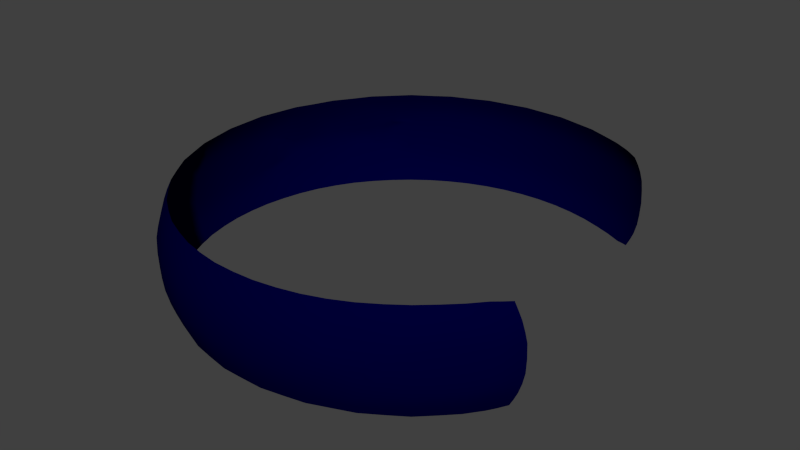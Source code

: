 # Source: wheel_arch_back.blend  (saved by Blender 2.76.0; exported with 4.5.12 LTS)
import bpy
from mathutils import Matrix  # noqa: F401  (used for matrix-valued properties, if any)

bpy.ops.wm.read_factory_settings(use_empty=True)
scene = bpy.context.scene
scene.name = 'Scene'

# ---- collections
col_collection_1 = bpy.data.collections.new('Collection 1'); scene.collection.children.link(col_collection_1)

# ---- materials (node trees are filled in below, after node groups)
mat_material = bpy.data.materials.new('Material')
mat_material.alpha_threshold = 0.0
mat_material.use_transparent_shadow = False
mat_material.diffuse_color = (0.0, 7.926e-09, 0.03522, 1.0)
mat_material.roughness = 0.5

# ---- material node trees

# ---- world
world_world = bpy.data.worlds.new('World'); scene.world = world_world
world_world.color = (0.05088, 0.05088, 0.05088)
world_world.use_sun_shadow = False
world_world.sun_shadow_jitter_overblur = 0.0
world_world.cycles.sampling_method = 'MANUAL'
world_world.cycles.sample_map_resolution = 256

# ---- meshes
me_wheel_arch_back = bpy.data.meshes.new('wheel arch back')
me_wheel_arch_back.from_pydata([(-0.8107, 0.4761, 0.3101), (-0.7613, 0.5408, 0.3241), (-0.7979, 0.5465, 0.2022), (-0.8406, 0.4724, 0.2157), (-0.6553, 0.6589, 0.3282), (-0.6797, 0.6802, 0.2158), (-0.8606, 0.4654, 0.08943), (-0.8341, 0.5151, 0.09467), (-0.7963, 0.5697, 0.09586), (-0.6888, 0.6912, 0.0959), (-0.5159, 0.772, 0.3282), (-0.5348, 0.7992, 0.2136), (-0.5535, 0.8095, 0.0848), (-0.3554, 0.8581, 0.3252), (-0.3681, 0.8903, 0.1918), (-0.5111, 0.843, 0.07911), (-0.1812, 0.911, 0.3252), (-0.188, 0.9451, 0.1895), (-0.3673, 0.9111, 1.08e-07), (-0.1909, 0.9623, 1.192e-07), (3.058e-07, 0.9288, 0.3252), (3.611e-07, 0.9636, 0.1895), (-0.4975, 0.8521, -2.235e-09), (-0.3681, 0.8903, -0.1918), (-0.188, 0.9451, -0.1895), (3.76e-07, 0.9809, 1.192e-07), (0.1812, 0.911, 0.3252), (0.188, 0.9451, 0.1895), (-0.5111, 0.843, -0.07911), (-0.3554, 0.8581, -0.3252), (-0.1812, 0.911, -0.3252), (3.508e-07, 0.9636, -0.1895), (0.1914, 0.962, 1.192e-07), (0.3554, 0.8581, 0.3252), (0.3687, 0.8902, 0.1895), (-0.5159, 0.772, -0.3282), (-0.5348, 0.7992, -0.2136), (2.735e-07, 0.9288, -0.3252), (0.188, 0.9451, -0.1895), (0.3754, 0.9062, 1.192e-07), (0.516, 0.7723, 0.3252), (0.5353, 0.8012, 0.1895), (-0.6553, 0.6589, -0.3282), (-0.6797, 0.6802, -0.2158), (0.1812, 0.911, -0.3252), (-0.5535, 0.8095, -0.0848), (0.3687, 0.8902, -0.1895), (0.5438, 0.817, 1.192e-07), (0.6568, 0.6568, 0.3252), (0.68, 0.6827, 0.1918), (-0.7613, 0.5408, -0.3241), (-0.7979, 0.5465, -0.2022), (-0.6888, 0.6912, -0.0959), (0.3554, 0.8581, -0.3252), (0.5353, 0.8012, -0.1895), (0.6805, 0.7104, 1.073e-07), (0.772, 0.5159, 0.3282), (0.7989, 0.535, 0.2136), (-0.8406, 0.4724, -0.2157), (-0.8107, 0.4761, -0.3101), (-0.7963, 0.5697, -0.09586), (0.516, 0.7723, -0.3252), (0.68, 0.6827, -0.1918), (0.7699, 0.6136, 0.07911), (0.8579, 0.3553, 0.3282), (0.8879, 0.3678, 0.2169), (-0.8341, 0.5151, -0.09467), (-0.8606, 0.4654, -0.08943), (0.6568, 0.6568, -0.3252), (0.7699, 0.6136, -0.07911), (0.761, 0.627, -2.235e-09), (0.8099, 0.5498, 0.0848), (0.9, 0.3739, 0.0959), (0.9107, 0.1811, 0.3282), (0.9426, 0.1875, 0.2169), (0.7989, 0.535, -0.2136), (0.772, 0.5159, -0.3282), (0.9558, 0.1874, 0.09643), (0.9285, 2.086e-08, 0.3282), (0.961, -0.002708, 0.2164), (0.8879, 0.3678, -0.2169), (0.8579, 0.3553, -0.3282), (0.8099, 0.5498, -0.0848), (0.9746, -0.0322, 0.09584), (0.9107, -0.1811, 0.3282), (0.9435, -0.1857, 0.2182), (0.9, 0.3739, -0.0959), (0.9426, 0.1875, -0.2169), (0.9107, 0.1811, -0.3282), (0.9653, -0.1709, 0.1294), (0.858, -0.3554, 0.3261), (0.8889, -0.3708, 0.2014), (0.9558, 0.1874, -0.09643), (0.961, -0.002708, -0.2164), (0.9285, 2.086e-08, -0.3282), (0.9563, -0.2379, 0.09484), (0.7722, -0.516, 0.3261), (0.8021, -0.5332, 0.2014), (0.9746, -0.0322, -0.09584), (0.9435, -0.1857, -0.2182), (0.9107, -0.1811, -0.3282), (0.9403, -0.3032, 0.04449), (0.9014, -0.4007, 0.05596), (0.8331, -0.5281, 0.05596), (0.6566, -0.6566, 0.3282), (0.6781, -0.6817, 0.2189), (0.9653, -0.1709, -0.1294), (0.8889, -0.3708, -0.2014), (0.858, -0.3554, -0.3261), (0.9637, -0.1997, 0.06518), (0.7183, -0.6766, 0.09533), (0.7712, -0.6184, 0.04222), (0.5159, -0.772, 0.3282), (0.5372, -0.7969, 0.2165), (0.9563, -0.2379, -0.09484), (0.8021, -0.5332, -0.2014), (0.7722, -0.516, -0.3261), (0.7254, -0.6754, 0.04052), (0.6733, -0.7137, 0.1362), (0.5805, -0.7862, 0.09601), (0.3553, -0.8579, 0.3282), (0.3678, -0.8879, 0.2169), (0.9014, -0.4007, -0.05596), (0.9403, -0.3032, -0.04449), (0.8331, -0.5281, -0.05596), (0.6773, -0.6822, -0.22), (0.6566, -0.6566, -0.3282), (0.6787, -0.7166, 0.0917), (0.7003, -0.7045, 0.03749), (0.3762, -0.8982, 0.09654), (0.1811, -0.9107, 0.3282), (0.1875, -0.9426, 0.2169), (0.9637, -0.1997, -0.06518), (0.769, -0.6203, -0.04302), (0.6948, -0.6958, -0.1022), (0.5383, -0.796, -0.217), (0.5159, -0.772, -0.3282), (0.6695, -0.7282, 0.04872), (0.1901, -0.9559, 0.09695), (2.574e-07, -0.9285, 0.3282), (1.496e-07, -0.9611, 0.2169), (0.7232, -0.6772, -0.04131), (0.6652, -0.7177, -0.1488), (0.5915, -0.7775, -0.1013), (0.3678, -0.8879, -0.2169), (0.3553, -0.8579, -0.3282), (1.162e-07, -0.9746, 0.09695), (-0.1811, -0.9107, 0.3282), (-0.1875, -0.9426, 0.2169), (0.6999, -0.7049, -0.03687), (0.6747, -0.7205, -0.08413), (0.3773, -0.8973, -0.09711), (0.1875, -0.9426, -0.2169), (0.1811, -0.9107, -0.3282), (-0.1901, -0.9559, 0.09695), (-0.3523, -0.8604, 0.3282), (-0.3663, -0.8891, 0.2169), (0.6702, -0.7277, -0.04868), (0.1901, -0.9559, -0.09695), (1.478e-07, -0.9611, -0.2169), (2.574e-07, -0.9285, -0.3282), (-0.3715, -0.9016, 0.09695), (-0.487, -0.7981, 0.3255), (-0.511, -0.8183, 0.2176), (1.181e-07, -0.9746, -0.09695), (-0.1875, -0.9426, -0.2169), (-0.1811, -0.9107, -0.3282), (-0.5199, -0.8287, 0.09576), (-0.5683, -0.7801, 0.2172), (-0.544, -0.7688, 0.3101), (-0.1901, -0.9559, -0.09695), (-0.3663, -0.8891, -0.2169), (-0.3523, -0.8604, -0.3282), (-0.5806, -0.7881, 0.08943), (-0.3715, -0.9016, -0.09695), (-0.511, -0.8183, -0.2176), (-0.487, -0.7981, -0.3255), (-0.5199, -0.8287, -0.09576), (-0.544, -0.7688, -0.3101), (-0.5683, -0.7801, -0.2172), (-0.5806, -0.7881, -0.08943), (-0.7812, 0.5449, 0.2635), (-0.7432, 0.6172, 0.2102), (-0.8204, 0.5103, 0.2092), (-0.8189, 0.5328, 0.1489), (-0.7994, 0.5599, 0.1494), (-0.6866, 0.6881, 0.1564), (-0.6687, 0.6707, 0.2723), (-0.5262, 0.787, 0.2712), (-0.6117, 0.7455, 0.2162), (-0.5463, 0.8075, 0.1497), (-0.3626, 0.8762, 0.2589), (-0.4549, 0.8514, 0.2042), (-0.3703, 0.9075, 0.09649), (-0.4348, 0.8861, 5.232e-08), (-0.185, 0.9303, 0.2578), (-0.28, 0.9243, 0.1919), (-0.1907, 0.9603, 0.09531), (-0.2809, 0.943, 1.133e-07), (6.659e-07, 0.9485, 0.2578), (-0.09469, 0.9616, 0.1908), (-0.3703, 0.9075, -0.09649), (-0.1907, 0.9603, -0.09531), (-0.28, 0.9243, -0.1919), (1.81e-06, 0.9789, 0.0953), (-0.09616, 0.9791, 1.191e-07), (0.185, 0.9303, 0.2578), (0.09472, 0.9617, 0.1908), (-0.3626, 0.8762, -0.2589), (-0.185, 0.9303, -0.2578), (1.805e-06, 0.9789, -0.0953), (-0.09469, 0.9616, -0.1908), (0.191, 0.9601, 0.0953), (0.09644, 0.9792, 1.192e-07), (0.363, 0.8763, 0.2578), (0.2805, 0.9247, 0.1908), (-0.5262, 0.787, -0.2712), (-0.4549, 0.8514, -0.2042), (6.446e-07, 0.9485, -0.2578), (0.191, 0.9601, -0.0953), (0.09472, 0.9617, -0.1908), (0.3746, 0.9044, 0.0953), (0.2856, 0.9415, 1.192e-07), (0.5269, 0.7886, 0.2578), (0.4554, 0.8521, 0.1908), (0.6119, 0.7473, 0.1919), (-0.7812, 0.5449, -0.2635), (-0.7432, 0.6172, -0.2102), (-0.6687, 0.6707, -0.2723), (-0.5463, 0.8075, -0.1497), (-0.6117, 0.7455, -0.2162), (-0.6866, 0.6881, -0.1564), (0.185, 0.9303, -0.2578), (0.2805, 0.9247, -0.1908), (0.363, 0.8763, -0.2578), (0.3746, 0.9044, -0.0953), (0.463, 0.8682, 1.192e-07), (0.5433, 0.8148, -0.09532), (0.4554, 0.8521, -0.1908), (0.5433, 0.8148, 0.09532), (0.6854, 0.702, 0.09649), (0.6159, 0.7685, 1.133e-07), (0.6698, 0.6712, 0.2589), (0.7869, 0.5264, 0.2712), (0.7452, 0.6138, 0.2042), (-0.8204, 0.5103, -0.2092), (-0.7994, 0.5599, -0.1494), (0.5269, 0.7886, -0.2578), (0.6854, 0.702, -0.09649), (0.6119, 0.7473, -0.1919), (0.7237, 0.6712, 5.245e-08), (0.8074, 0.5444, 0.1497), (0.8747, 0.3623, 0.2729), (0.8502, 0.4551, 0.2169), (-0.8189, 0.5328, -0.1489), (0.6698, 0.6712, -0.2589), (0.8074, 0.5444, -0.1497), (0.8972, 0.3722, 0.1569), (0.9287, 0.1847, 0.2729), (0.9223, 0.2797, 0.2183), (0.7452, 0.6138, -0.2042), (0.7869, 0.5264, -0.2712), (0.9526, 0.1881, 0.1571), (0.9466, -0.001331, 0.2727), (0.9586, 0.09315, 0.218), (0.8502, 0.4551, -0.2169), (0.8747, 0.3623, -0.2729), (0.9713, -0.01742, 0.1567), (0.9282, -0.1837, 0.2735), (0.96, -0.09499, 0.2191), (0.8972, 0.3722, -0.1569), (0.9223, 0.2797, -0.2183), (0.9287, 0.1847, -0.2729), (0.9567, -0.1787, 0.1742), (0.8747, -0.3636, 0.2641), (0.9232, -0.2804, 0.2116), (0.9526, 0.1881, -0.1571), (0.9586, 0.09315, -0.218), (0.9466, -0.001331, -0.2727), (0.8989, -0.3874, 0.1293), (0.9491, -0.2707, 0.06974), (0.7882, -0.5253, 0.2641), (0.8512, -0.455, 0.2029), (0.9713, -0.01742, -0.1567), (0.96, -0.09499, -0.2191), (0.9282, -0.1837, -0.2735), (0.821, -0.5328, 0.1294), (0.6681, -0.6699, 0.2738), (0.7457, -0.612, 0.2119), (0.9567, -0.1787, -0.1742), (0.9232, -0.2804, -0.2116), (0.8747, -0.3636, -0.2641), (0.6767, -0.6988, 0.1778), (0.746, -0.6485, 0.06897), (0.5275, -0.786, 0.2727), (0.6127, -0.7455, 0.2195), (0.9491, -0.2707, -0.06974), (0.8989, -0.3874, -0.1293), (0.8513, -0.4551, -0.203), (0.7883, -0.5253, -0.2641), (0.7227, -0.6767, 0.06805), (0.5605, -0.7942, 0.1568), (0.3624, -0.8748, 0.2729), (0.4556, -0.8484, 0.2181), (0.821, -0.5328, -0.1293), (0.7452, -0.6122, -0.2124), (0.6677, -0.6701, -0.2744), (0.6902, -0.7113, 0.06466), (0.3734, -0.8963, 0.1572), (0.2798, -0.9223, 0.2183), (0.1895, -0.9526, 0.1574), (0.1847, -0.9287, 0.2729), (2.026e-07, -0.9468, 0.2729), (0.09447, -0.9591, 0.2184), (0.7099, -0.6873, -0.07191), (0.734, -0.6598, -0.07296), (0.6725, -0.7013, -0.1847), (0.5665, -0.7892, -0.1597), (0.6129, -0.7453, -0.2204), (0.528, -0.7856, -0.273), (0.4561, -0.848, -0.2183), (0.3624, -0.8749, -0.2729), (1.313e-07, -0.9713, 0.1574), (-0.1847, -0.9286, 0.2729), (-0.09444, -0.959, 0.2183), (0.6886, -0.7141, -0.06079), (0.3739, -0.8958, -0.1575), (0.2798, -0.9223, -0.2183), (0.1847, -0.9287, -0.2729), (-0.1895, -0.9526, 0.1574), (-0.36, -0.8766, 0.2729), (-0.2787, -0.9222, 0.2182), (0.1895, -0.9526, -0.1574), (0.09448, -0.9591, -0.2184), (2.016e-07, -0.9468, -0.2729), (-0.3701, -0.8985, 0.1574), (-0.4999, -0.8098, 0.2719), (-0.4406, -0.858, 0.2181), (1.313e-07, -0.9713, -0.1574), (-0.09444, -0.959, -0.2183), (-0.1847, -0.9286, -0.2729), (-0.5171, -0.8264, 0.1571), (-0.5401, -0.8, 0.2175), (-0.1895, -0.9526, -0.1574), (-0.2787, -0.9222, -0.2182), (-0.36, -0.8766, -0.2729), (-0.3701, -0.8985, -0.1574), (-0.4406, -0.858, -0.2181), (-0.4999, -0.8098, -0.2719), (-0.5171, -0.8264, -0.1571), (-0.5401, -0.8, -0.2175), (-0.7869, 0.5091, 0.3174), (-0.8269, 0.475, 0.2632), (-0.7115, 0.6028, 0.3273), (-0.8537, 0.4707, 0.1531), (-0.8478, 0.4905, 0.09209), (-0.7456, 0.6332, 0.09615), (-0.5896, 0.7205, 0.33), (-0.8165, 0.5433, 0.09536), (-0.6246, 0.7545, 0.09071), (-0.4388, 0.8211, 0.3285), (-0.5048, 0.8484, 0.0396), (-0.5327, 0.827, 0.082), (-0.2702, 0.8909, 0.327), (-0.09127, 0.9267, 0.327), (0.09128, 0.9268, 0.327), (-0.5327, 0.827, -0.082), (-0.5048, 0.8484, -0.0396), (-0.2702, 0.8909, -0.327), (0.2703, 0.8911, 0.327), (-0.4388, 0.8211, -0.3285), (-0.09127, 0.9267, -0.327), (0.439, 0.8212, 0.327), (-0.5896, 0.7205, -0.33), (0.09128, 0.9268, -0.327), (0.5906, 0.7197, 0.327), (-0.7115, 0.6028, -0.3273), (-0.6246, 0.7545, -0.09071), (0.2703, 0.8911, -0.327), (0.7196, 0.5907, 0.3286), (-0.7869, 0.5091, -0.3174), (-0.8269, 0.475, -0.2632), (-0.7456, 0.6332, -0.09615), (0.439, 0.8212, -0.327), (0.7909, 0.5824, 0.08204), (0.7664, 0.621, 0.03961), (0.8211, 0.4389, 0.3302), (-0.8537, 0.4707, -0.1531), (-0.8478, 0.4905, -0.09209), (-0.8165, 0.5433, -0.09536), (0.5906, 0.7197, -0.327), (0.7664, 0.621, -0.03961), (0.7909, 0.5824, -0.08204), (0.8614, 0.4652, 0.0908), (0.8908, 0.2702, 0.3301), (0.7196, 0.5907, -0.3286), (0.9354, 0.2829, 0.0966), (0.9262, 0.09124, 0.3301), (0.8211, 0.4389, -0.3302), (0.9734, 0.07851, 0.09661), (0.9266, -0.09127, 0.3302), (0.8614, 0.4652, -0.0908), (0.8908, 0.2702, -0.3301), (0.9747, -0.102, 0.1131), (0.8908, -0.2703, 0.3291), (0.9354, 0.2829, -0.0966), (0.9262, 0.09124, -0.3301), (0.9234, -0.3529, 0.05043), (0.9624, -0.2047, 0.1123), (0.8209, -0.4388, 0.3279), (0.9734, 0.07851, -0.09661), (0.9266, -0.09127, -0.3302), (0.8707, -0.4662, 0.05631), (0.7196, -0.5905, 0.3291), (0.9747, -0.102, -0.1131), (0.8908, -0.2703, -0.3291), (0.9614, -0.2191, 0.08011), (0.9552, -0.2521, 0.05495), (0.697, -0.6963, 0.116), (0.8038, -0.5744, 0.04927), (0.5907, -0.7197, 0.3302), (0.9624, -0.2047, -0.1123), (0.9234, -0.3529, -0.05043), (0.8209, -0.4388, -0.3279), (0.749, -0.6474, 0.04143), (0.63, -0.7538, 0.1168), (0.4387, -0.8208, 0.3301), (0.8707, -0.4663, -0.05632), (0.7196, -0.5905, -0.3291), (0.6999, -0.6979, 0.09377), (0.7134, -0.6905, 0.03904), (0.4818, -0.8492, 0.09675), (0.2702, -0.8908, 0.3301), (0.9614, -0.2191, -0.08011), (0.9552, -0.2521, -0.05495), (0.5907, -0.7198, -0.3302), (0.6746, -0.7231, 0.07027), (0.6856, -0.7171, 0.04315), (0.2856, -0.9347, 0.09717), (0.09124, -0.9263, 0.3301), (0.7466, -0.6492, -0.04222), (0.8028, -0.5754, -0.04968), (0.6803, -0.7072, -0.1256), (0.6307, -0.7505, -0.1255), (0.4387, -0.8208, -0.3301), (0.09585, -0.973, 0.09738), (-0.09121, -0.9262, 0.3301), (0.6852, -0.7087, -0.09331), (0.7121, -0.6916, -0.03914), (0.4883, -0.8451, -0.09977), (0.2702, -0.8908, -0.3301), (-0.0958, -0.9728, 0.09738), (-0.2683, -0.8912, 0.3298), (0.6733, -0.7252, -0.06663), (0.6858, -0.7171, -0.04283), (0.2861, -0.9344, -0.09747), (0.09124, -0.9263, -0.3301), (-0.2827, -0.9354, 0.09734), (-0.4211, -0.8326, 0.3279), (0.09585, -0.973, -0.09739), (-0.09121, -0.9262, -0.3301), (-0.4479, -0.8698, 0.09664), (-0.5159, -0.7842, 0.3181), (-0.557, -0.7758, 0.2639), (-0.0958, -0.9728, -0.09738), (-0.2683, -0.8912, -0.3298), (-0.5763, -0.7869, 0.1537), (-0.5507, -0.8093, 0.09265), (-0.2827, -0.9354, -0.09734), (-0.4211, -0.8326, -0.3279), (-0.4479, -0.8698, -0.09664), (-0.5159, -0.7842, -0.3181), (-0.557, -0.7758, -0.2639), (-0.5763, -0.7869, -0.1537), (-0.5507, -0.8093, -0.09265), (-0.5826, -0.7912, -5.994e-08), (-0.5221, -0.8326, -6.016e-08), (-0.3731, -0.9057, -6.757e-08), (-0.191, -0.9602, -6.764e-08), (1.15e-07, -0.979, -6.759e-08), (0.191, -0.9601, -7.426e-07), (0.3783, -0.9015, -0.0002831), (0.5896, -0.7876, -0.002658), (0.6316, -0.7541, 0.09419), (0.6763, -0.7155, 0.114), (0.6259, -0.7586, 0.07247), (0.6343, -0.7507, -0.09305), (0.6477, -0.7417, -0.1027), (0.6317, -0.7539, -0.07509), (0.6708, -0.7292, 2.295e-05), (0.7012, -0.7058, 0.0002858), (0.726, -0.6777, -0.0004693), (0.7724, -0.6211, -0.0004008), (0.8366, -0.5303, 5.505e-06), (0.9053, -0.4025, -2.567e-08), (0.9427, -0.3039, -7.039e-08), (0.964, -0.1998, -7.437e-08), (0.9659, -0.1855, 0.09743), (0.9659, -0.1855, -0.09743), (0.9745, -0.1163, 0.08071), (0.9745, -0.1163, -0.08071), (0.9796, -0.03217, -6.811e-08), (0.9598, 0.1882, -6.642e-08), (0.9043, 0.3756, -6.744e-08), (0.8137, 0.5523, -4.47e-08), (0.7877, 0.5901, 0.04247), (0.7877, 0.5901, -0.04247), (-0.5268, 0.8329, 0.04246), (-0.5268, 0.8329, -0.04246), (-0.5562, 0.8132, -4.399e-08), (-0.6925, 0.6949, -6.558e-08), (-0.8, 0.5726, -6.706e-08), (-0.8382, 0.5176, -6.783e-08), (-0.8643, 0.4674, -5.946e-08), (-0.8517, 0.4928, -6.366e-08), (-0.8204, 0.546, -6.744e-08), (-0.7493, 0.6366, -6.624e-08), (-0.6278, 0.7582, -5.478e-08), (0.8655, 0.4673, -5.623e-08), (0.9396, 0.2841, -6.74e-08), (0.978, 0.07888, -6.8e-08), (0.9769, -0.1165, -7.482e-08), (0.9568, -0.2527, -7.306e-08), (0.9264, -0.3541, -4.875e-08), (0.8744, -0.4683, 4.048e-06), (0.8062, -0.5769, -0.0002006), (0.7498, -0.6499, -0.000442), (0.7141, -0.6923, -0.0001), (0.6867, -0.7183, 0.0001479), (0.6309, -0.7593, -0.001305), (0.4878, -0.8518, -0.001488), (0.2871, -0.9386, -0.0001453), (0.09628, -0.9774, -7.134e-07), (-0.09623, -0.9773, -6.81e-08), (-0.284, -0.9397, -6.804e-08), (-0.4498, -0.8738, -6.417e-08), (-0.5529, -0.8128, -6.012e-08), (-0.5472, -0.8075, -0.1555), (-0.5289, -0.7935, -0.2681), (-0.4457, -0.8669, -0.1579), (-0.4317, -0.847, -0.2734), (-0.2816, -0.9321, -0.1583), (-0.5472, -0.8075, 0.1555), (-0.274, -0.9086, -0.2744), (-0.09545, -0.9694, -0.1584), (-0.5289, -0.7935, 0.2681), (-0.4457, -0.8669, 0.1579), (-0.09302, -0.9447, -0.2746), (0.09551, -0.9696, -0.1584), (-0.4317, -0.847, 0.2734), (-0.2816, -0.9321, 0.1583), (0.09306, -0.9448, -0.2747), (0.284, -0.9317, -0.1584), (-0.274, -0.9086, 0.2744), (-0.09545, -0.9694, 0.1584), (0.2757, -0.9086, -0.2747), (0.4736, -0.8494, -0.1596), (0.6998, -0.7013, -0.06646), (-0.09302, -0.9447, 0.2746), (0.09551, -0.9696, 0.1584), (0.4483, -0.8362, -0.2746), (0.623, -0.7496, -0.1732), (0.09306, -0.9448, 0.2747), (0.2837, -0.9319, 0.1583), (0.6027, -0.7337, -0.2756), (0.2756, -0.9085, 0.2747), (0.4703, -0.8518, 0.158), (0.7074, -0.6949, 0.06646), (0.7334, -0.6021, -0.271), (0.8646, -0.4626, -0.1302), (0.448, -0.8364, 0.2745), (0.6225, -0.7514, 0.1684), (0.8373, -0.4476, -0.2658), (0.6025, -0.7337, 0.2752), (0.9082, -0.2757, -0.2706), (0.9702, -0.09864, -0.1664), (0.7336, -0.602, 0.2708), (0.8645, -0.4625, 0.1302), (0.9448, -0.09321, -0.275), (0.9695, 0.08619, -0.1579), (0.8372, -0.4475, 0.2657), (0.9444, 0.09243, -0.2745), (0.9322, 0.2823, -0.158), (0.9082, -0.2757, 0.2706), (0.9702, -0.09864, 0.1664), (0.9085, 0.2756, -0.2747), (0.859, 0.4619, -0.1543), (0.9448, -0.09321, 0.275), (0.9695, 0.08619, 0.1579), (0.8373, 0.4479, -0.2739), (0.9444, 0.09243, 0.2745), (0.9322, 0.2823, 0.158), (0.7339, 0.6035, -0.2668), (0.9085, 0.2756, 0.2747), (0.859, 0.4619, 0.1543), (0.6026, 0.7352, -0.2598), (-0.8371, 0.5023, -0.1511), (0.8373, 0.4479, 0.2739), (0.6184, 0.7635, -0.0965), (0.4483, 0.8387, -0.2593), (-0.7468, 0.6273, -0.1535), (-0.8051, 0.5107, -0.2636), (0.7339, 0.6035, 0.2668), (0.6184, 0.7635, 0.0965), (0.4624, 0.8661, -0.09595), (0.2761, 0.9101, -0.2593), (-0.6205, 0.7528, -0.1539), (-0.7288, 0.6112, -0.2691), (0.6026, 0.7352, 0.2598), (0.4624, 0.8661, 0.09595), (0.285, 0.9395, -0.09595), (0.09323, 0.9465, -0.2593), (-0.6017, 0.7343, -0.2734), (0.4483, 0.8387, 0.2593), (0.285, 0.9395, 0.09595), (0.09624, 0.9771, -0.09595), (-0.0932, 0.9465, -0.2593), (-0.4477, 0.8379, -0.2667), (0.2761, 0.9101, 0.2593), (0.09624, 0.9771, 0.09595), (-0.09608, 0.9771, -0.09595), (-0.2757, 0.9097, -0.2598), (0.09323, 0.9465, 0.2593), (-0.09608, 0.9771, 0.09595), (-0.2824, 0.9404, -0.09651), (-0.0932, 0.9465, 0.2593), (-0.2824, 0.9404, 0.09651), (-0.2757, 0.9097, 0.2598), (-0.4477, 0.8379, 0.2667), (-0.6205, 0.7528, 0.1539), (-0.6017, 0.7343, 0.2734), (-0.7468, 0.6273, 0.1535), (-0.8371, 0.5023, 0.1511), (-0.7288, 0.6112, 0.2691), (-0.8051, 0.5107, 0.2636)], [], [(634, 181, 2, 183), (633, 353, 4, 187), (632, 183, 2, 184), (631, 182, 5, 186), (630, 357, 10, 188), (7, 184, 358), (629, 189, 11, 190), (628, 360, 13, 191), (12, 190, 11, 192, 14, 193, 18, 194, 22, 361, 15, 362), (627, 363, 16, 195), (626, 196, 17, 197), (625, 364, 20, 199), (624, 198, 19, 202), (623, 200, 21, 204), (622, 365, 26, 206), (18, 201, 23, 217, 36, 229, 45, 366, 28, 367, 22, 194), (621, 203, 24, 209), (620, 205, 25, 210), (619, 207, 27, 212), (618, 369, 33, 214), (617, 217, 23, 208), (616, 211, 31, 218), (615, 213, 32, 219), (614, 215, 34, 221), (613, 372, 40, 223), (612, 230, 36, 216), (611, 220, 38, 232), (610, 222, 39, 235), (609, 224, 41, 239), (608, 375, 48, 242), (607, 227, 43, 228), (606, 230, 43, 231), (605, 233, 46, 234), (604, 236, 47, 237), (603, 225, 49, 240), (602, 379, 56, 243), (601, 226, 50, 380), (600, 227, 51, 246), (599, 238, 54, 247), (598, 241, 55, 248), (71, 384, 63, 385, 70, 250, 55, 240, 49, 244, 57, 251), (597, 386, 64, 252), (596, 245, 58, 387), (60, 246, 389), (595, 249, 62, 255), (62, 248, 55, 250, 70, 391, 69, 392, 82, 256, 75, 260), (594, 253, 65, 257), (593, 394, 73, 258), (592, 260, 75, 261), (591, 259, 74, 262), (590, 397, 78, 263), (589, 265, 80, 266), (588, 264, 79, 267), (587, 400, 84, 268), (586, 265, 75, 256), (585, 271, 87, 272), (584, 269, 85, 273), (583, 404, 90, 274), (582, 271, 80, 270), (581, 277, 93, 278), (89, 273, 85, 275, 91, 279, 102, 407, 101, 280, 95, 408), (580, 409, 96, 281), (579, 277, 87, 276), (578, 284, 99, 285), (577, 282, 97, 286), (576, 413, 104, 287), (575, 284, 93, 283), (574, 290, 107, 291), (109, 416, 417), (103, 286, 97, 288, 105, 292, 118, 418, 110, 293, 111, 419), (573, 420, 112, 294), (106, 421, 114, 296, 123, 422, 122, 297, 107, 290, 99, 289), (572, 298, 115, 299), (111, 293, 424), (571, 295, 113, 301), (570, 426, 120, 302), (569, 298, 107, 297), (568, 305, 125, 306), (567, 429, 127, 307), (566, 303, 121, 308), (565, 432, 130, 311), (123, 296, 434), (564, 318, 135, 319), (128, 307, 437), (563, 309, 131, 310), (562, 439, 139, 312), (141, 314, 440), (142, 316, 125, 305, 115, 304, 124, 441, 133, 315, 134, 442), (561, 443, 143, 317), (560, 320, 144, 321), (559, 313, 140, 322), (558, 446, 147, 323), (557, 447, 134, 314), (556, 320, 135, 317), (555, 327, 152, 328), (554, 324, 148, 329), (553, 452, 155, 330), (157, 453, 454), (552, 327, 144, 326), (551, 333, 159, 334), (550, 331, 156, 335), (549, 458, 162, 336), (548, 333, 152, 332), (547, 339, 165, 340), (546, 337, 163, 341), (545, 336, 162, 462), (544, 339, 159, 338), (543, 344, 171, 345), (542, 342, 168, 466), (541, 344, 165, 343), (540, 347, 175, 348), (539, 347, 171, 346), (538, 348, 175, 350), (537, 350, 175, 349), (536, 474, 177, 476), (535, 470, 174, 477), (534, 468, 170, 478), (533, 464, 164, 479), (532, 459, 158, 480), (531, 455, 151, 481), (530, 449, 143, 482), (119, 483, 425), (137, 436, 485), (134, 447, 487), (150, 453, 486), (110, 418, 429), (529, 489, 137, 485), (528, 454, 149, 490), (527, 448, 141, 491), (526, 440, 133, 492), (525, 441, 124, 493), (524, 427, 122, 494), (523, 422, 123, 495), (522, 434, 132, 496), (95, 416, 408), (114, 421, 433), (83, 403, 499), (106, 414, 498), (521, 501, 83, 499), (520, 410, 92, 502), (519, 405, 86, 503), (518, 401, 82, 504), (70, 385, 505), (69, 391, 392), (82, 506, 504), (12, 362, 507), (28, 366, 367), (22, 508, 507), (517, 377, 52, 510), (516, 382, 60, 511), (515, 389, 66, 512), (514, 388, 67, 513), (134, 487, 442), (442, 443, 142), (442, 487, 443), (487, 143, 443), (355, 514, 513, 6), (7, 512, 514, 355), (512, 66, 388, 514), (358, 515, 512, 7), (8, 511, 515, 358), (511, 60, 389, 515), (356, 516, 511, 8), (9, 510, 516, 356), (510, 52, 382, 516), (359, 517, 510, 9), (12, 509, 517, 359), (509, 45, 377, 517), (507, 509, 12), (507, 508, 509), (508, 45, 509), (367, 508, 22), (367, 366, 508), (366, 45, 508), (507, 361, 22), (507, 362, 361), (362, 15, 361), (504, 505, 71), (504, 506, 505), (506, 70, 505), (392, 506, 82), (392, 391, 506), (391, 70, 506), (505, 384, 71), (505, 385, 384), (385, 63, 384), (393, 518, 504, 71), (72, 503, 518, 393), (503, 86, 401, 518), (396, 519, 503, 72), (77, 502, 519, 396), (502, 92, 405, 519), (399, 520, 502, 77), (83, 501, 520, 399), (501, 98, 410, 520), (496, 521, 499, 109), (132, 500, 521, 496), (500, 98, 501, 521), (498, 500, 132), (498, 414, 500), (414, 98, 500), (499, 497, 109), (499, 403, 497), (403, 89, 497), (433, 498, 132), (433, 421, 498), (421, 106, 498), (408, 497, 89), (408, 416, 497), (416, 109, 497), (417, 522, 496, 109), (101, 495, 522, 417), (495, 123, 434, 522), (407, 523, 495, 101), (102, 494, 523, 407), (494, 122, 422, 523), (412, 524, 494, 102), (103, 493, 524, 412), (493, 124, 427, 524), (419, 525, 493, 103), (111, 492, 525, 419), (492, 133, 441, 525), (424, 526, 492, 111), (117, 491, 526, 424), (491, 141, 440, 526), (430, 527, 491, 117), (128, 490, 527, 430), (490, 149, 448, 527), (437, 528, 490, 128), (137, 489, 528, 437), (489, 157, 454, 528), (482, 529, 485, 119), (143, 488, 529, 482), (488, 157, 489, 529), (429, 484, 127), (429, 418, 484), (418, 118, 484), (486, 488, 143), (486, 453, 488), (453, 157, 488), (487, 486, 143), (487, 447, 486), (447, 150, 486), (485, 483, 119), (485, 436, 483), (436, 127, 483), (425, 484, 118), (425, 483, 484), (483, 127, 484), (431, 530, 482, 119), (129, 481, 530, 431), (481, 151, 449, 530), (438, 531, 481, 129), (138, 480, 531, 438), (480, 158, 455, 531), (445, 532, 480, 138), (146, 479, 532, 445), (479, 164, 459, 532), (451, 533, 479, 146), (154, 478, 533, 451), (478, 170, 464, 533), (457, 534, 478, 154), (161, 477, 534, 457), (477, 174, 468, 534), (461, 535, 477, 161), (167, 476, 535, 461), (476, 177, 470, 535), (467, 536, 476, 167), (173, 475, 536, 467), (475, 180, 474, 536), (474, 537, 349, 177), (180, 473, 537, 474), (473, 179, 350, 537), (472, 538, 350, 179), (178, 471, 538, 472), (471, 176, 348, 538), (470, 539, 346, 174), (177, 349, 539, 470), (349, 175, 347, 539), (469, 540, 348, 176), (172, 345, 540, 469), (345, 171, 347, 540), (468, 541, 343, 170), (174, 346, 541, 468), (346, 171, 344, 541), (467, 542, 466, 173), (167, 341, 542, 467), (341, 163, 342, 542), (465, 543, 345, 172), (166, 340, 543, 465), (340, 165, 344, 543), (464, 544, 338, 164), (170, 343, 544, 464), (343, 165, 339, 544), (463, 545, 462, 169), (168, 342, 545, 463), (342, 163, 336, 545), (461, 546, 341, 167), (161, 335, 546, 461), (335, 156, 337, 546), (460, 547, 340, 166), (160, 334, 547, 460), (334, 159, 339, 547), (459, 548, 332, 158), (164, 338, 548, 459), (338, 159, 333, 548), (337, 549, 336, 163), (156, 330, 549, 337), (330, 155, 458, 549), (457, 550, 335, 161), (154, 329, 550, 457), (329, 148, 331, 550), (456, 551, 334, 160), (153, 328, 551, 456), (328, 152, 333, 551), (455, 552, 326, 151), (158, 332, 552, 455), (332, 152, 327, 552), (454, 325, 149), (454, 453, 325), (453, 150, 325), (331, 553, 330, 156), (148, 323, 553, 331), (323, 147, 452, 553), (451, 554, 329, 154), (146, 322, 554, 451), (322, 140, 324, 554), (450, 555, 328, 153), (145, 321, 555, 450), (321, 144, 327, 555), (449, 556, 317, 143), (151, 326, 556, 449), (326, 144, 320, 556), (448, 557, 314, 141), (149, 325, 557, 448), (325, 150, 447, 557), (324, 558, 323, 148), (140, 312, 558, 324), (312, 139, 446, 558), (445, 559, 322, 146), (138, 310, 559, 445), (310, 131, 313, 559), (444, 560, 321, 145), (136, 319, 560, 444), (319, 135, 320, 560), (318, 561, 317, 135), (125, 316, 561, 318), (316, 142, 443, 561), (440, 315, 133), (440, 314, 315), (314, 134, 315), (313, 562, 312, 140), (131, 311, 562, 313), (311, 130, 439, 562), (438, 563, 310, 138), (129, 308, 563, 438), (308, 121, 309, 563), (437, 436, 137), (437, 307, 436), (307, 127, 436), (435, 564, 319, 136), (126, 306, 564, 435), (306, 125, 318, 564), (434, 433, 132), (434, 296, 433), (296, 114, 433), (309, 565, 311, 131), (121, 302, 565, 309), (302, 120, 432, 565), (431, 566, 308, 129), (119, 301, 566, 431), (301, 113, 303, 566), (430, 567, 307, 128), (117, 300, 567, 430), (300, 110, 429, 567), (428, 568, 306, 126), (116, 299, 568, 428), (299, 115, 305, 568), (427, 569, 297, 122), (124, 304, 569, 427), (304, 115, 298, 569), (303, 570, 302, 121), (113, 294, 570, 303), (294, 112, 426, 570), (425, 571, 301, 119), (118, 292, 571, 425), (292, 105, 295, 571), (424, 300, 117), (424, 293, 300), (293, 110, 300), (423, 572, 299, 116), (108, 291, 572, 423), (291, 107, 298, 572), (295, 573, 294, 113), (105, 287, 573, 295), (287, 104, 420, 573), (417, 280, 101), (417, 416, 280), (416, 95, 280), (415, 574, 291, 108), (100, 285, 574, 415), (285, 99, 290, 574), (414, 575, 283, 98), (106, 289, 575, 414), (289, 99, 284, 575), (288, 576, 287, 105), (97, 281, 576, 288), (281, 96, 413, 576), (412, 577, 286, 103), (102, 279, 577, 412), (279, 91, 282, 577), (411, 578, 285, 100), (94, 278, 578, 411), (278, 93, 284, 578), (410, 579, 276, 92), (98, 283, 579, 410), (283, 93, 277, 579), (282, 580, 281, 97), (91, 274, 580, 282), (274, 90, 409, 580), (406, 581, 278, 94), (88, 272, 581, 406), (272, 87, 277, 581), (405, 582, 270, 86), (92, 276, 582, 405), (276, 87, 271, 582), (275, 583, 274, 91), (85, 268, 583, 275), (268, 84, 404, 583), (403, 584, 273, 89), (83, 267, 584, 403), (267, 79, 269, 584), (402, 585, 272, 88), (81, 266, 585, 402), (266, 80, 271, 585), (401, 586, 256, 82), (86, 270, 586, 401), (270, 80, 265, 586), (269, 587, 268, 85), (79, 263, 587, 269), (263, 78, 400, 587), (399, 588, 267, 83), (77, 262, 588, 399), (262, 74, 264, 588), (398, 589, 266, 81), (76, 261, 589, 398), (261, 75, 265, 589), (264, 590, 263, 79), (74, 258, 590, 264), (258, 73, 397, 590), (396, 591, 262, 77), (72, 257, 591, 396), (257, 65, 259, 591), (395, 592, 261, 76), (68, 255, 592, 395), (255, 62, 260, 592), (259, 593, 258, 74), (65, 252, 593, 259), (252, 64, 394, 593), (393, 594, 257, 72), (71, 251, 594, 393), (251, 57, 253, 594), (390, 595, 255, 68), (61, 247, 595, 390), (247, 54, 249, 595), (389, 254, 66), (389, 246, 254), (246, 51, 254), (388, 596, 387, 67), (66, 254, 596, 388), (254, 51, 245, 596), (253, 597, 252, 65), (57, 243, 597, 253), (243, 56, 386, 597), (249, 598, 248, 62), (54, 237, 598, 249), (237, 47, 241, 598), (383, 599, 247, 61), (53, 234, 599, 383), (234, 46, 238, 599), (382, 600, 246, 60), (52, 231, 600, 382), (231, 43, 227, 600), (381, 601, 380, 59), (58, 245, 601, 381), (245, 51, 226, 601), (244, 602, 243, 57), (49, 242, 602, 244), (242, 48, 379, 602), (241, 603, 240, 55), (47, 239, 603, 241), (239, 41, 225, 603), (238, 604, 237, 54), (46, 235, 604, 238), (235, 39, 236, 604), (378, 605, 234, 53), (44, 232, 605, 378), (232, 38, 233, 605), (377, 606, 231, 52), (45, 229, 606, 377), (229, 36, 230, 606), (376, 607, 228, 42), (50, 226, 607, 376), (226, 51, 227, 607), (225, 608, 242, 49), (41, 223, 608, 225), (223, 40, 375, 608), (236, 609, 239, 47), (39, 221, 609, 236), (221, 34, 224, 609), (233, 610, 235, 46), (38, 219, 610, 233), (219, 32, 222, 610), (374, 611, 232, 44), (37, 218, 611, 374), (218, 31, 220, 611), (373, 612, 216, 35), (42, 228, 612, 373), (228, 43, 230, 612), (224, 613, 223, 41), (34, 214, 613, 224), (214, 33, 372, 613), (222, 614, 221, 39), (32, 212, 614, 222), (212, 27, 215, 614), (220, 615, 219, 38), (31, 210, 615, 220), (210, 25, 213, 615), (371, 616, 218, 37), (30, 209, 616, 371), (209, 24, 211, 616), (370, 617, 208, 29), (35, 216, 617, 370), (216, 36, 217, 617), (215, 618, 214, 34), (27, 206, 618, 215), (206, 26, 369, 618), (213, 619, 212, 32), (25, 204, 619, 213), (204, 21, 207, 619), (211, 620, 210, 31), (24, 202, 620, 211), (202, 19, 205, 620), (368, 621, 209, 30), (29, 208, 621, 368), (208, 23, 203, 621), (207, 622, 206, 27), (21, 199, 622, 207), (199, 20, 365, 622), (205, 623, 204, 25), (19, 197, 623, 205), (197, 17, 200, 623), (203, 624, 202, 24), (23, 201, 624, 203), (201, 18, 198, 624), (200, 625, 199, 21), (17, 195, 625, 200), (195, 16, 364, 625), (198, 626, 197, 19), (18, 193, 626, 198), (193, 14, 196, 626), (196, 627, 195, 17), (14, 191, 627, 196), (191, 13, 363, 627), (192, 628, 191, 14), (11, 188, 628, 192), (188, 10, 360, 628), (359, 629, 190, 12), (9, 186, 629, 359), (186, 5, 189, 629), (358, 185, 8), (358, 184, 185), (184, 2, 185), (189, 630, 188, 11), (5, 187, 630, 189), (187, 4, 357, 630), (356, 631, 186, 9), (8, 185, 631, 356), (185, 2, 182, 631), (355, 632, 184, 7), (6, 354, 632, 355), (354, 3, 183, 632), (182, 633, 187, 5), (2, 181, 633, 182), (181, 1, 353, 633), (352, 634, 183, 3), (0, 351, 634, 352), (351, 1, 181, 634)])
me_wheel_arch_back.polygons.foreach_set('use_smooth', [True] * 588)
_k = set([(0, 351), (1, 351), (1, 353), (4, 353), (4, 357), (10, 357), (10, 360), (13, 360), (13, 363), (16, 363), (16, 364), (20, 364), (20, 365), (26, 365), (26, 369), (29, 368), (29, 370), (30, 368), (30, 371), (33, 369), (33, 372), (35, 370), (35, 373), (37, 371), (37, 374), (40, 372), (40, 375), (42, 373), (42, 376), (44, 374), (44, 378), (48, 375), (48, 379), (50, 376), (50, 380), (53, 378), (53, 383), (56, 379), (56, 386), (59, 380), (61, 383), (61, 390), (64, 386), (64, 394), (68, 390), (68, 395), (73, 394), (73, 397), (76, 395), (76, 398), (78, 397), (78, 400), (81, 398), (81, 402), (84, 400), (84, 404), (88, 402), (88, 406), (90, 404), (90, 409), (94, 406), (94, 411), (96, 409), (96, 413), (100, 411), (100, 415), (104, 413), (104, 420), (108, 415), (108, 423), (112, 420), (112, 426), (116, 423), (116, 428), (120, 426), (120, 432), (126, 428), (126, 435), (130, 432), (130, 439), (136, 435), (136, 444), (139, 439), (139, 446), (145, 444), (145, 450), (147, 446), (147, 452), (153, 450), (153, 456), (155, 452), (155, 458), (160, 456), (160, 460), (162, 458), (162, 462), (166, 460), (166, 465), (169, 462), (172, 465), (172, 469), (176, 469), (176, 471), (178, 471)])
me_wheel_arch_back.attributes.new('sharp_edge', 'BOOLEAN', 'EDGE').data.foreach_set('value', [ (min(e.vertices), max(e.vertices)) in _k for e in me_wheel_arch_back.edges])
me_wheel_arch_back.materials.append(mat_material)
me_wheel_arch_back.use_remesh_preserve_volume = False
me_wheel_arch_back.use_remesh_preserve_attributes = False
me_wheel_arch_back.use_mirror_vertex_groups = False
me_wheel_arch_back.update()

# ---- objects
ob_wheel_arch_back = bpy.data.objects.new('wheel arch back', me_wheel_arch_back)

# ---- transforms, parenting, visibility, modifiers, constraints
ob_wheel_arch_back.location = (0.0, 0.0, 0.0)
ob_wheel_arch_back.scale = (-1.881, -1.881, -1.224)
ob_wheel_arch_back.lineart.crease_threshold = 0.0

# ---- collection membership
col_collection_1.objects.link(ob_wheel_arch_back)

# ---- scene / render settings (as saved in the file)
scene.frame_start = 1; scene.frame_end = 250; scene.frame_set(1)
scene.render.engine = 'BLENDER_EEVEE_NEXT'
scene.render.resolution_percentage = 50
scene.render.dither_intensity = 0.0
scene.cycles.use_denoising = False
scene.cycles.samples = 10
scene.cycles.sampling_pattern = 'TABULATED_SOBOL'
scene.cycles.light_sampling_threshold = 0.0
scene.cycles.use_adaptive_sampling = False
scene.cycles.use_light_tree = False
scene.cycles.blur_glossy = 0.0
scene.cycles.pixel_filter_type = 'GAUSSIAN'
scene.cycles.sample_clamp_indirect = 0.0
scene.view_settings.view_transform = 'Standard'
bpy.context.view_layer.update()

# ---- added for rendering (the .blend has no active camera and no usable light): camera, sun
cam_auto = bpy.data.cameras.new('AutoCamera')
cam_auto.lens = 50.0
cam_auto.sensor_width = 36.0
cam_auto.clip_end = 1000.0
ob_auto_camera = bpy.data.objects.new('AutoCamera', cam_auto)
scene.collection.objects.link(ob_auto_camera)
ob_auto_camera.location = (4.63292, -5.69143, 3.79315)
ob_auto_camera.rotation_euler = (1.09748, -7.21219e-08, 0.694738)
scene.camera = ob_auto_camera
light_auto_sun = bpy.data.lights.new('AutoSun', 'SUN')
light_auto_sun.energy = 3.0
light_auto_sun.angle = 0.0523599
ob_auto_sun = bpy.data.objects.new('AutoSun', light_auto_sun)
scene.collection.objects.link(ob_auto_sun)
ob_auto_sun.rotation_euler = (0.872665, 0.174533, 0.523599)
bpy.context.view_layer.update()

